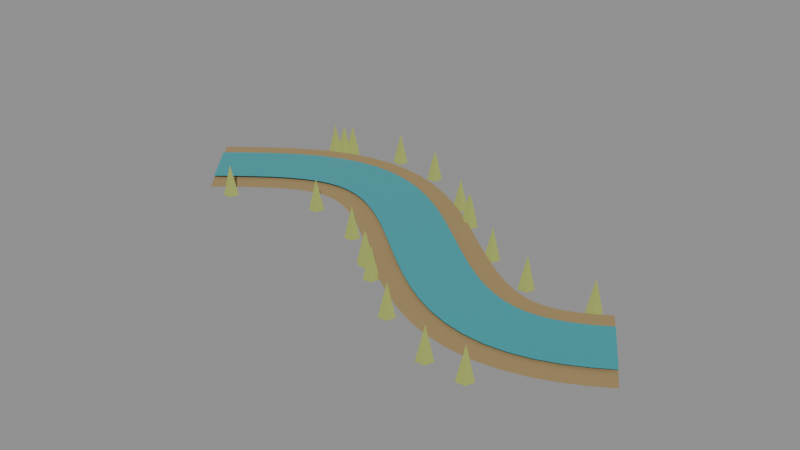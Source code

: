 # Source: FEATURE_FLOODPLAINS_v00.blend  (saved by Blender 5.2.44; exported with 4.5.12 LTS)
import bpy
from mathutils import Matrix  # noqa: F401  (used for matrix-valued properties, if any)

bpy.ops.wm.read_factory_settings(use_empty=True)
scene = bpy.context.scene
scene.name = 'FEATURE_FLOODPLAINS_v00'

# ---- materials (node trees are filled in below, after node groups)
mat_feature_silt = bpy.data.materials.new('Feature_silt')
mat_feature_silt.diffuse_color = (0.36, 0.25, 0.11, 1.0)
mat_feature_water = bpy.data.materials.new('Feature_water')
mat_feature_water.diffuse_color = (0.04, 0.35, 0.39, 1.0)
mat_feature_reeds = bpy.data.materials.new('Feature_reeds')
mat_feature_reeds.diffuse_color = (0.36, 0.42, 0.1, 1.0)

# ---- material node trees
mat_feature_silt.use_nodes = True; mat_feature_silt.node_tree.nodes.clear()
_N = mat_feature_silt.node_tree.nodes; _L = mat_feature_silt.node_tree.links
n0 = _N.new('ShaderNodeBsdfPrincipled'); n0.name = 'Principled BSDF'; n0.location = (-200, 100)
n0.inputs[0].default_value = (0.36, 0.25, 0.11, 1.0)
n0.inputs[2].default_value = 0.85
n0.inputs[10].default_value = 0.005
n1 = _N.new('ShaderNodeOutputMaterial'); n1.name = 'Material Output'; n1.location = (200, 100)
_L.new(n0.outputs[0], n1.inputs[0])
n1.is_active_output = True
mat_feature_water.use_nodes = True; mat_feature_water.node_tree.nodes.clear()
_N = mat_feature_water.node_tree.nodes; _L = mat_feature_water.node_tree.links
n0 = _N.new('ShaderNodeBsdfPrincipled'); n0.name = 'Principled BSDF'; n0.location = (-200, 100)
n0.inputs[0].default_value = (0.04, 0.35, 0.39, 1.0)
n0.inputs[2].default_value = 0.18
n0.inputs[10].default_value = 0.005
n1 = _N.new('ShaderNodeOutputMaterial'); n1.name = 'Material Output'; n1.location = (200, 100)
_L.new(n0.outputs[0], n1.inputs[0])
n1.is_active_output = True
mat_feature_reeds.use_nodes = True; mat_feature_reeds.node_tree.nodes.clear()
_N = mat_feature_reeds.node_tree.nodes; _L = mat_feature_reeds.node_tree.links
n0 = _N.new('ShaderNodeBsdfPrincipled'); n0.name = 'Principled BSDF'; n0.location = (-200, 100)
n0.inputs[0].default_value = (0.36, 0.42, 0.1, 1.0)
n0.inputs[2].default_value = 0.85
n0.inputs[10].default_value = 0.005
n1 = _N.new('ShaderNodeOutputMaterial'); n1.name = 'Material Output'; n1.location = (200, 100)
_L.new(n0.outputs[0], n1.inputs[0])
n1.is_active_output = True

# ---- meshes
me_alluvial_banks = bpy.data.meshes.new('Alluvial_banks')
me_alluvial_banks.from_pydata([(-0.8799, 0.125, 0.017), (-0.6801, -0.125, 0.017), (-0.8268, 0.1674, 0.017), (-0.6292, -0.08433, 0.017), (-0.7713, 0.2101, 0.017), (-0.5807, -0.04689, 0.017), (-0.7133, 0.2515, 0.017), (-0.5347, -0.01404, 0.017), (-0.6522, 0.29, 0.017), (-0.4918, 0.01311, 0.017), (-0.5874, 0.324, 0.017), (-0.4526, 0.03386, 0.017), (-0.5186, 0.3517, 0.017), (-0.4174, 0.04813, 0.017), (-0.4459, 0.3708, 0.017), (-0.3861, 0.05648, 0.017), (-0.3705, 0.3796, 0.017), (-0.3575, 0.05985, 0.017), (-0.2944, 0.3769, 0.017), (-0.3296, 0.05885, 0.017), (-0.22, 0.3631, 0.017), (-0.3, 0.05327, 0.017), (-0.149, 0.3397, 0.017), (-0.267, 0.04227, 0.017), (-0.08215, 0.3089, 0.017), (-0.2299, 0.02502, 0.017), (-0.01915, 0.2725, 0.017), (-0.1888, 0.001242, 0.017), (0.04047, 0.2325, 0.017), (-0.1445, -0.02867, 0.017), (0.09724, 0.1903, 0.017), (-0.09724, -0.06382, 0.017), (0.1516, 0.1476, 0.017), (-0.04756, -0.1029, 0.017), (0.2036, 0.1058, 0.017), (0.004362, -0.1446, 0.017), (0.2535, 0.06642, 0.017), (0.05852, -0.1873, 0.017), (0.3009, 0.03096, 0.017), (0.1151, -0.2296, 0.017), (0.3455, 0.0006439, 0.017), (0.1745, -0.2699, 0.017), (0.3867, -0.02358, 0.017), (0.2373, -0.3065, 0.017), (0.4241, -0.04128, 0.017), (0.3039, -0.3378, 0.017), (0.4575, -0.05269, 0.017), (0.3745, -0.3618, 0.017), (0.4873, -0.05861, 0.017), (0.4487, -0.3763, 0.017), (0.5152, -0.05992, 0.017), (0.5248, -0.3798, 0.017), (0.5436, -0.05686, 0.017), (0.6004, -0.3718, 0.017), (0.5747, -0.04889, 0.017), (0.6733, -0.3533, 0.017), (0.6096, -0.03505, 0.017), (0.7424, -0.3262, 0.017), (0.6486, -0.01476, 0.017), (0.8074, -0.2925, 0.017), (0.6952, 0.01453, 0.017), (0.8648, -0.2568, 0.017)], [], [(0, 1, 3, 2), (2, 3, 5, 4), (4, 5, 7, 6), (6, 7, 9, 8), (8, 9, 11, 10), (10, 11, 13, 12), (12, 13, 15, 14), (14, 15, 17, 16), (16, 17, 19, 18), (18, 19, 21, 20), (20, 21, 23, 22), (22, 23, 25, 24), (24, 25, 27, 26), (26, 27, 29, 28), (28, 29, 31, 30), (30, 31, 33, 32), (32, 33, 35, 34), (34, 35, 37, 36), (36, 37, 39, 38), (38, 39, 41, 40), (40, 41, 43, 42), (42, 43, 45, 44), (44, 45, 47, 46), (46, 47, 49, 48), (48, 49, 51, 50), (50, 51, 53, 52), (52, 53, 55, 54), (54, 55, 57, 56), (56, 57, 59, 58), (58, 59, 61, 60)])
me_alluvial_banks.materials.append(mat_feature_silt)
me_alluvial_banks.update()
me_river_channel = bpy.data.meshes.new('River_channel')
me_river_channel.from_pydata([(-0.8393, 0.07422, 0.025), (-0.7207, -0.07422, 0.025), (-0.7866, 0.1163, 0.025), (-0.6694, -0.03319, 0.025), (-0.7326, 0.1579, 0.025), (-0.6194, 0.005311, 0.025), (-0.677, 0.1975, 0.025), (-0.571, 0.03989, 0.025), (-0.6196, 0.2338, 0.025), (-0.5244, 0.06935, 0.025), (-0.56, 0.2651, 0.025), (-0.48, 0.0928, 0.025), (-0.4981, 0.29, 0.025), (-0.4379, 0.1098, 0.025), (-0.4338, 0.307, 0.025), (-0.3982, 0.1203, 0.025), (-0.3679, 0.3146, 0.025), (-0.3601, 0.1248, 0.025), (-0.3015, 0.3123, 0.025), (-0.3225, 0.1235, 0.025), (-0.2362, 0.3002, 0.025), (-0.2838, 0.1162, 0.025), (-0.173, 0.2793, 0.025), (-0.243, 0.1027, 0.025), (-0.1121, 0.2512, 0.025), (-0.1999, 0.08268, 0.025), (-0.05362, 0.2174, 0.025), (-0.1544, 0.05635, 0.025), (0.002901, 0.1794, 0.025), (-0.1069, 0.02437, 0.025), (0.05774, 0.1387, 0.025), (-0.05774, -0.0122, 0.025), (0.1111, 0.09668, 0.025), (-0.007114, -0.05206, 0.025), (0.1632, 0.05491, 0.025), (0.04484, -0.09376, 0.025), (0.2139, 0.01487, 0.025), (0.09812, -0.1358, 0.025), (0.2631, -0.02197, 0.025), (0.1529, -0.1767, 0.025), (0.3108, -0.0543, 0.025), (0.2092, -0.2149, 0.025), (0.3564, -0.08105, 0.025), (0.2676, -0.249, 0.025), (0.3997, -0.1015, 0.025), (0.3283, -0.2776, 0.025), (0.4406, -0.1155, 0.025), (0.3914, -0.299, 0.025), (0.4794, -0.1231, 0.025), (0.4566, -0.3118, 0.025), (0.5171, -0.1249, 0.025), (0.5229, -0.3148, 0.025), (0.5551, -0.1208, 0.025), (0.5889, -0.3078, 0.025), (0.5947, -0.1107, 0.025), (0.6533, -0.2915, 0.025), (0.6366, -0.09419, 0.025), (0.7154, -0.2671, 0.025), (0.6808, -0.07118, 0.025), (0.7752, -0.2361, 0.025), (0.7296, -0.04059, 0.025), (0.8304, -0.2017, 0.025)], [], [(0, 1, 3, 2), (2, 3, 5, 4), (4, 5, 7, 6), (6, 7, 9, 8), (8, 9, 11, 10), (10, 11, 13, 12), (12, 13, 15, 14), (14, 15, 17, 16), (16, 17, 19, 18), (18, 19, 21, 20), (20, 21, 23, 22), (22, 23, 25, 24), (24, 25, 27, 26), (26, 27, 29, 28), (28, 29, 31, 30), (30, 31, 33, 32), (32, 33, 35, 34), (34, 35, 37, 36), (36, 37, 39, 38), (38, 39, 41, 40), (40, 41, 43, 42), (42, 43, 45, 44), (44, 45, 47, 46), (46, 47, 49, 48), (48, 49, 51, 50), (50, 51, 53, 52), (52, 53, 55, 54), (54, 55, 57, 56), (56, 57, 59, 58), (58, 59, 61, 60)])
me_river_channel.materials.append(mat_feature_water)
me_river_channel.update()
me_cone_810 = bpy.data.meshes.new('Cone.810')
me_cone_810.from_pydata([(0.0, 0.025, -0.05), (0.02378, 0.007725, -0.05), (0.01469, -0.02023, -0.05), (-0.01469, -0.02023, -0.05), (-0.02378, 0.007725, -0.05), (0.0, 0.0, 0.05)], [], [(0, 5, 1), (1, 5, 2), (2, 5, 3), (0, 1, 2, 3, 4), (3, 5, 4), (4, 5, 0)])
_uv = me_cone_810.uv_layers.new(name='UVMap')
_uv.uv.foreach_set('vector', [0.25, 0.49, 0.25, 0.25, 0.4783, 0.3242, 0.4783, 0.3242, 0.25, 0.25, 0.3911, 0.05584, 0.3911, 0.05584, 0.25, 0.25, 0.1089, 0.05584, 0.75, 0.49, 0.9783, 0.3242, 0.8911, 0.05584, 0.6089, 0.05584, 0.5217, 0.3242, 0.1089, 0.05584, 0.25, 0.25, 0.02175, 0.3242, 0.02175, 0.3242, 0.25, 0.25, 0.25, 0.49])
me_cone_810.materials.append(mat_feature_reeds)
me_cone_810.update()
me_cone_811 = bpy.data.meshes.new('Cone.811')
me_cone_811.from_pydata([(0.0, 0.025, -0.05), (0.02378, 0.007725, -0.05), (0.01469, -0.02023, -0.05), (-0.01469, -0.02023, -0.05), (-0.02378, 0.007725, -0.05), (0.0, 0.0, 0.05)], [], [(0, 5, 1), (1, 5, 2), (2, 5, 3), (0, 1, 2, 3, 4), (3, 5, 4), (4, 5, 0)])
_uv = me_cone_811.uv_layers.new(name='UVMap')
_uv.uv.foreach_set('vector', [0.25, 0.49, 0.25, 0.25, 0.4783, 0.3242, 0.4783, 0.3242, 0.25, 0.25, 0.3911, 0.05584, 0.3911, 0.05584, 0.25, 0.25, 0.1089, 0.05584, 0.75, 0.49, 0.9783, 0.3242, 0.8911, 0.05584, 0.6089, 0.05584, 0.5217, 0.3242, 0.1089, 0.05584, 0.25, 0.25, 0.02175, 0.3242, 0.02175, 0.3242, 0.25, 0.25, 0.25, 0.49])
me_cone_811.materials.append(mat_feature_reeds)
me_cone_811.update()
me_cone_812 = bpy.data.meshes.new('Cone.812')
me_cone_812.from_pydata([(0.0, 0.025, -0.05), (0.02378, 0.007725, -0.05), (0.01469, -0.02023, -0.05), (-0.01469, -0.02023, -0.05), (-0.02378, 0.007725, -0.05), (0.0, 0.0, 0.05)], [], [(0, 5, 1), (1, 5, 2), (2, 5, 3), (0, 1, 2, 3, 4), (3, 5, 4), (4, 5, 0)])
_uv = me_cone_812.uv_layers.new(name='UVMap')
_uv.uv.foreach_set('vector', [0.25, 0.49, 0.25, 0.25, 0.4783, 0.3242, 0.4783, 0.3242, 0.25, 0.25, 0.3911, 0.05584, 0.3911, 0.05584, 0.25, 0.25, 0.1089, 0.05584, 0.75, 0.49, 0.9783, 0.3242, 0.8911, 0.05584, 0.6089, 0.05584, 0.5217, 0.3242, 0.1089, 0.05584, 0.25, 0.25, 0.02175, 0.3242, 0.02175, 0.3242, 0.25, 0.25, 0.25, 0.49])
me_cone_812.materials.append(mat_feature_reeds)
me_cone_812.update()
me_cone_813 = bpy.data.meshes.new('Cone.813')
me_cone_813.from_pydata([(0.0, 0.025, -0.05), (0.02378, 0.007725, -0.05), (0.01469, -0.02023, -0.05), (-0.01469, -0.02023, -0.05), (-0.02378, 0.007725, -0.05), (0.0, 0.0, 0.05)], [], [(0, 5, 1), (1, 5, 2), (2, 5, 3), (0, 1, 2, 3, 4), (3, 5, 4), (4, 5, 0)])
_uv = me_cone_813.uv_layers.new(name='UVMap')
_uv.uv.foreach_set('vector', [0.25, 0.49, 0.25, 0.25, 0.4783, 0.3242, 0.4783, 0.3242, 0.25, 0.25, 0.3911, 0.05584, 0.3911, 0.05584, 0.25, 0.25, 0.1089, 0.05584, 0.75, 0.49, 0.9783, 0.3242, 0.8911, 0.05584, 0.6089, 0.05584, 0.5217, 0.3242, 0.1089, 0.05584, 0.25, 0.25, 0.02175, 0.3242, 0.02175, 0.3242, 0.25, 0.25, 0.25, 0.49])
me_cone_813.materials.append(mat_feature_reeds)
me_cone_813.update()
me_cone_814 = bpy.data.meshes.new('Cone.814')
me_cone_814.from_pydata([(0.0, 0.025, -0.05), (0.02378, 0.007725, -0.05), (0.01469, -0.02023, -0.05), (-0.01469, -0.02023, -0.05), (-0.02378, 0.007725, -0.05), (0.0, 0.0, 0.05)], [], [(0, 5, 1), (1, 5, 2), (2, 5, 3), (0, 1, 2, 3, 4), (3, 5, 4), (4, 5, 0)])
_uv = me_cone_814.uv_layers.new(name='UVMap')
_uv.uv.foreach_set('vector', [0.25, 0.49, 0.25, 0.25, 0.4783, 0.3242, 0.4783, 0.3242, 0.25, 0.25, 0.3911, 0.05584, 0.3911, 0.05584, 0.25, 0.25, 0.1089, 0.05584, 0.75, 0.49, 0.9783, 0.3242, 0.8911, 0.05584, 0.6089, 0.05584, 0.5217, 0.3242, 0.1089, 0.05584, 0.25, 0.25, 0.02175, 0.3242, 0.02175, 0.3242, 0.25, 0.25, 0.25, 0.49])
me_cone_814.materials.append(mat_feature_reeds)
me_cone_814.update()
me_cone_815 = bpy.data.meshes.new('Cone.815')
me_cone_815.from_pydata([(0.0, 0.025, -0.05), (0.02378, 0.007725, -0.05), (0.01469, -0.02023, -0.05), (-0.01469, -0.02023, -0.05), (-0.02378, 0.007725, -0.05), (0.0, 0.0, 0.05)], [], [(0, 5, 1), (1, 5, 2), (2, 5, 3), (0, 1, 2, 3, 4), (3, 5, 4), (4, 5, 0)])
_uv = me_cone_815.uv_layers.new(name='UVMap')
_uv.uv.foreach_set('vector', [0.25, 0.49, 0.25, 0.25, 0.4783, 0.3242, 0.4783, 0.3242, 0.25, 0.25, 0.3911, 0.05584, 0.3911, 0.05584, 0.25, 0.25, 0.1089, 0.05584, 0.75, 0.49, 0.9783, 0.3242, 0.8911, 0.05584, 0.6089, 0.05584, 0.5217, 0.3242, 0.1089, 0.05584, 0.25, 0.25, 0.02175, 0.3242, 0.02175, 0.3242, 0.25, 0.25, 0.25, 0.49])
me_cone_815.materials.append(mat_feature_reeds)
me_cone_815.update()
me_cone_816 = bpy.data.meshes.new('Cone.816')
me_cone_816.from_pydata([(0.0, 0.025, -0.05), (0.02378, 0.007725, -0.05), (0.01469, -0.02023, -0.05), (-0.01469, -0.02023, -0.05), (-0.02378, 0.007725, -0.05), (0.0, 0.0, 0.05)], [], [(0, 5, 1), (1, 5, 2), (2, 5, 3), (0, 1, 2, 3, 4), (3, 5, 4), (4, 5, 0)])
_uv = me_cone_816.uv_layers.new(name='UVMap')
_uv.uv.foreach_set('vector', [0.25, 0.49, 0.25, 0.25, 0.4783, 0.3242, 0.4783, 0.3242, 0.25, 0.25, 0.3911, 0.05584, 0.3911, 0.05584, 0.25, 0.25, 0.1089, 0.05584, 0.75, 0.49, 0.9783, 0.3242, 0.8911, 0.05584, 0.6089, 0.05584, 0.5217, 0.3242, 0.1089, 0.05584, 0.25, 0.25, 0.02175, 0.3242, 0.02175, 0.3242, 0.25, 0.25, 0.25, 0.49])
me_cone_816.materials.append(mat_feature_reeds)
me_cone_816.update()
me_cone_817 = bpy.data.meshes.new('Cone.817')
me_cone_817.from_pydata([(0.0, 0.025, -0.05), (0.02378, 0.007725, -0.05), (0.01469, -0.02023, -0.05), (-0.01469, -0.02023, -0.05), (-0.02378, 0.007725, -0.05), (0.0, 0.0, 0.05)], [], [(0, 5, 1), (1, 5, 2), (2, 5, 3), (0, 1, 2, 3, 4), (3, 5, 4), (4, 5, 0)])
_uv = me_cone_817.uv_layers.new(name='UVMap')
_uv.uv.foreach_set('vector', [0.25, 0.49, 0.25, 0.25, 0.4783, 0.3242, 0.4783, 0.3242, 0.25, 0.25, 0.3911, 0.05584, 0.3911, 0.05584, 0.25, 0.25, 0.1089, 0.05584, 0.75, 0.49, 0.9783, 0.3242, 0.8911, 0.05584, 0.6089, 0.05584, 0.5217, 0.3242, 0.1089, 0.05584, 0.25, 0.25, 0.02175, 0.3242, 0.02175, 0.3242, 0.25, 0.25, 0.25, 0.49])
me_cone_817.materials.append(mat_feature_reeds)
me_cone_817.update()
me_cone_818 = bpy.data.meshes.new('Cone.818')
me_cone_818.from_pydata([(0.0, 0.025, -0.05), (0.02378, 0.007725, -0.05), (0.01469, -0.02023, -0.05), (-0.01469, -0.02023, -0.05), (-0.02378, 0.007725, -0.05), (0.0, 0.0, 0.05)], [], [(0, 5, 1), (1, 5, 2), (2, 5, 3), (0, 1, 2, 3, 4), (3, 5, 4), (4, 5, 0)])
_uv = me_cone_818.uv_layers.new(name='UVMap')
_uv.uv.foreach_set('vector', [0.25, 0.49, 0.25, 0.25, 0.4783, 0.3242, 0.4783, 0.3242, 0.25, 0.25, 0.3911, 0.05584, 0.3911, 0.05584, 0.25, 0.25, 0.1089, 0.05584, 0.75, 0.49, 0.9783, 0.3242, 0.8911, 0.05584, 0.6089, 0.05584, 0.5217, 0.3242, 0.1089, 0.05584, 0.25, 0.25, 0.02175, 0.3242, 0.02175, 0.3242, 0.25, 0.25, 0.25, 0.49])
me_cone_818.materials.append(mat_feature_reeds)
me_cone_818.update()
me_cone_819 = bpy.data.meshes.new('Cone.819')
me_cone_819.from_pydata([(0.0, 0.025, -0.05), (0.02378, 0.007725, -0.05), (0.01469, -0.02023, -0.05), (-0.01469, -0.02023, -0.05), (-0.02378, 0.007725, -0.05), (0.0, 0.0, 0.05)], [], [(0, 5, 1), (1, 5, 2), (2, 5, 3), (0, 1, 2, 3, 4), (3, 5, 4), (4, 5, 0)])
_uv = me_cone_819.uv_layers.new(name='UVMap')
_uv.uv.foreach_set('vector', [0.25, 0.49, 0.25, 0.25, 0.4783, 0.3242, 0.4783, 0.3242, 0.25, 0.25, 0.3911, 0.05584, 0.3911, 0.05584, 0.25, 0.25, 0.1089, 0.05584, 0.75, 0.49, 0.9783, 0.3242, 0.8911, 0.05584, 0.6089, 0.05584, 0.5217, 0.3242, 0.1089, 0.05584, 0.25, 0.25, 0.02175, 0.3242, 0.02175, 0.3242, 0.25, 0.25, 0.25, 0.49])
me_cone_819.materials.append(mat_feature_reeds)
me_cone_819.update()
me_cone_820 = bpy.data.meshes.new('Cone.820')
me_cone_820.from_pydata([(0.0, 0.025, -0.05), (0.02378, 0.007725, -0.05), (0.01469, -0.02023, -0.05), (-0.01469, -0.02023, -0.05), (-0.02378, 0.007725, -0.05), (0.0, 0.0, 0.05)], [], [(0, 5, 1), (1, 5, 2), (2, 5, 3), (0, 1, 2, 3, 4), (3, 5, 4), (4, 5, 0)])
_uv = me_cone_820.uv_layers.new(name='UVMap')
_uv.uv.foreach_set('vector', [0.25, 0.49, 0.25, 0.25, 0.4783, 0.3242, 0.4783, 0.3242, 0.25, 0.25, 0.3911, 0.05584, 0.3911, 0.05584, 0.25, 0.25, 0.1089, 0.05584, 0.75, 0.49, 0.9783, 0.3242, 0.8911, 0.05584, 0.6089, 0.05584, 0.5217, 0.3242, 0.1089, 0.05584, 0.25, 0.25, 0.02175, 0.3242, 0.02175, 0.3242, 0.25, 0.25, 0.25, 0.49])
me_cone_820.materials.append(mat_feature_reeds)
me_cone_820.update()
me_cone_821 = bpy.data.meshes.new('Cone.821')
me_cone_821.from_pydata([(0.0, 0.025, -0.05), (0.02378, 0.007725, -0.05), (0.01469, -0.02023, -0.05), (-0.01469, -0.02023, -0.05), (-0.02378, 0.007725, -0.05), (0.0, 0.0, 0.05)], [], [(0, 5, 1), (1, 5, 2), (2, 5, 3), (0, 1, 2, 3, 4), (3, 5, 4), (4, 5, 0)])
_uv = me_cone_821.uv_layers.new(name='UVMap')
_uv.uv.foreach_set('vector', [0.25, 0.49, 0.25, 0.25, 0.4783, 0.3242, 0.4783, 0.3242, 0.25, 0.25, 0.3911, 0.05584, 0.3911, 0.05584, 0.25, 0.25, 0.1089, 0.05584, 0.75, 0.49, 0.9783, 0.3242, 0.8911, 0.05584, 0.6089, 0.05584, 0.5217, 0.3242, 0.1089, 0.05584, 0.25, 0.25, 0.02175, 0.3242, 0.02175, 0.3242, 0.25, 0.25, 0.25, 0.49])
me_cone_821.materials.append(mat_feature_reeds)
me_cone_821.update()
me_cone_822 = bpy.data.meshes.new('Cone.822')
me_cone_822.from_pydata([(0.0, 0.025, -0.05), (0.02378, 0.007725, -0.05), (0.01469, -0.02023, -0.05), (-0.01469, -0.02023, -0.05), (-0.02378, 0.007725, -0.05), (0.0, 0.0, 0.05)], [], [(0, 5, 1), (1, 5, 2), (2, 5, 3), (0, 1, 2, 3, 4), (3, 5, 4), (4, 5, 0)])
_uv = me_cone_822.uv_layers.new(name='UVMap')
_uv.uv.foreach_set('vector', [0.25, 0.49, 0.25, 0.25, 0.4783, 0.3242, 0.4783, 0.3242, 0.25, 0.25, 0.3911, 0.05584, 0.3911, 0.05584, 0.25, 0.25, 0.1089, 0.05584, 0.75, 0.49, 0.9783, 0.3242, 0.8911, 0.05584, 0.6089, 0.05584, 0.5217, 0.3242, 0.1089, 0.05584, 0.25, 0.25, 0.02175, 0.3242, 0.02175, 0.3242, 0.25, 0.25, 0.25, 0.49])
me_cone_822.materials.append(mat_feature_reeds)
me_cone_822.update()
me_cone_823 = bpy.data.meshes.new('Cone.823')
me_cone_823.from_pydata([(0.0, 0.025, -0.05), (0.02378, 0.007725, -0.05), (0.01469, -0.02023, -0.05), (-0.01469, -0.02023, -0.05), (-0.02378, 0.007725, -0.05), (0.0, 0.0, 0.05)], [], [(0, 5, 1), (1, 5, 2), (2, 5, 3), (0, 1, 2, 3, 4), (3, 5, 4), (4, 5, 0)])
_uv = me_cone_823.uv_layers.new(name='UVMap')
_uv.uv.foreach_set('vector', [0.25, 0.49, 0.25, 0.25, 0.4783, 0.3242, 0.4783, 0.3242, 0.25, 0.25, 0.3911, 0.05584, 0.3911, 0.05584, 0.25, 0.25, 0.1089, 0.05584, 0.75, 0.49, 0.9783, 0.3242, 0.8911, 0.05584, 0.6089, 0.05584, 0.5217, 0.3242, 0.1089, 0.05584, 0.25, 0.25, 0.02175, 0.3242, 0.02175, 0.3242, 0.25, 0.25, 0.25, 0.49])
me_cone_823.materials.append(mat_feature_reeds)
me_cone_823.update()
me_cone_824 = bpy.data.meshes.new('Cone.824')
me_cone_824.from_pydata([(0.0, 0.025, -0.05), (0.02378, 0.007725, -0.05), (0.01469, -0.02023, -0.05), (-0.01469, -0.02023, -0.05), (-0.02378, 0.007725, -0.05), (0.0, 0.0, 0.05)], [], [(0, 5, 1), (1, 5, 2), (2, 5, 3), (0, 1, 2, 3, 4), (3, 5, 4), (4, 5, 0)])
_uv = me_cone_824.uv_layers.new(name='UVMap')
_uv.uv.foreach_set('vector', [0.25, 0.49, 0.25, 0.25, 0.4783, 0.3242, 0.4783, 0.3242, 0.25, 0.25, 0.3911, 0.05584, 0.3911, 0.05584, 0.25, 0.25, 0.1089, 0.05584, 0.75, 0.49, 0.9783, 0.3242, 0.8911, 0.05584, 0.6089, 0.05584, 0.5217, 0.3242, 0.1089, 0.05584, 0.25, 0.25, 0.02175, 0.3242, 0.02175, 0.3242, 0.25, 0.25, 0.25, 0.49])
me_cone_824.materials.append(mat_feature_reeds)
me_cone_824.update()
me_cone_825 = bpy.data.meshes.new('Cone.825')
me_cone_825.from_pydata([(0.0, 0.025, -0.05), (0.02378, 0.007725, -0.05), (0.01469, -0.02023, -0.05), (-0.01469, -0.02023, -0.05), (-0.02378, 0.007725, -0.05), (0.0, 0.0, 0.05)], [], [(0, 5, 1), (1, 5, 2), (2, 5, 3), (0, 1, 2, 3, 4), (3, 5, 4), (4, 5, 0)])
_uv = me_cone_825.uv_layers.new(name='UVMap')
_uv.uv.foreach_set('vector', [0.25, 0.49, 0.25, 0.25, 0.4783, 0.3242, 0.4783, 0.3242, 0.25, 0.25, 0.3911, 0.05584, 0.3911, 0.05584, 0.25, 0.25, 0.1089, 0.05584, 0.75, 0.49, 0.9783, 0.3242, 0.8911, 0.05584, 0.6089, 0.05584, 0.5217, 0.3242, 0.1089, 0.05584, 0.25, 0.25, 0.02175, 0.3242, 0.02175, 0.3242, 0.25, 0.25, 0.25, 0.49])
me_cone_825.materials.append(mat_feature_reeds)
me_cone_825.update()
me_cone_826 = bpy.data.meshes.new('Cone.826')
me_cone_826.from_pydata([(0.0, 0.025, -0.05), (0.02378, 0.007725, -0.05), (0.01469, -0.02023, -0.05), (-0.01469, -0.02023, -0.05), (-0.02378, 0.007725, -0.05), (0.0, 0.0, 0.05)], [], [(0, 5, 1), (1, 5, 2), (2, 5, 3), (0, 1, 2, 3, 4), (3, 5, 4), (4, 5, 0)])
_uv = me_cone_826.uv_layers.new(name='UVMap')
_uv.uv.foreach_set('vector', [0.25, 0.49, 0.25, 0.25, 0.4783, 0.3242, 0.4783, 0.3242, 0.25, 0.25, 0.3911, 0.05584, 0.3911, 0.05584, 0.25, 0.25, 0.1089, 0.05584, 0.75, 0.49, 0.9783, 0.3242, 0.8911, 0.05584, 0.6089, 0.05584, 0.5217, 0.3242, 0.1089, 0.05584, 0.25, 0.25, 0.02175, 0.3242, 0.02175, 0.3242, 0.25, 0.25, 0.25, 0.49])
me_cone_826.materials.append(mat_feature_reeds)
me_cone_826.update()
me_cone_827 = bpy.data.meshes.new('Cone.827')
me_cone_827.from_pydata([(0.0, 0.025, -0.05), (0.02378, 0.007725, -0.05), (0.01469, -0.02023, -0.05), (-0.01469, -0.02023, -0.05), (-0.02378, 0.007725, -0.05), (0.0, 0.0, 0.05)], [], [(0, 5, 1), (1, 5, 2), (2, 5, 3), (0, 1, 2, 3, 4), (3, 5, 4), (4, 5, 0)])
_uv = me_cone_827.uv_layers.new(name='UVMap')
_uv.uv.foreach_set('vector', [0.25, 0.49, 0.25, 0.25, 0.4783, 0.3242, 0.4783, 0.3242, 0.25, 0.25, 0.3911, 0.05584, 0.3911, 0.05584, 0.25, 0.25, 0.1089, 0.05584, 0.75, 0.49, 0.9783, 0.3242, 0.8911, 0.05584, 0.6089, 0.05584, 0.5217, 0.3242, 0.1089, 0.05584, 0.25, 0.25, 0.02175, 0.3242, 0.02175, 0.3242, 0.25, 0.25, 0.25, 0.49])
me_cone_827.materials.append(mat_feature_reeds)
me_cone_827.update()
me_cone_828 = bpy.data.meshes.new('Cone.828')
me_cone_828.from_pydata([(0.0, 0.025, -0.05), (0.02378, 0.007725, -0.05), (0.01469, -0.02023, -0.05), (-0.01469, -0.02023, -0.05), (-0.02378, 0.007725, -0.05), (0.0, 0.0, 0.05)], [], [(0, 5, 1), (1, 5, 2), (2, 5, 3), (0, 1, 2, 3, 4), (3, 5, 4), (4, 5, 0)])
_uv = me_cone_828.uv_layers.new(name='UVMap')
_uv.uv.foreach_set('vector', [0.25, 0.49, 0.25, 0.25, 0.4783, 0.3242, 0.4783, 0.3242, 0.25, 0.25, 0.3911, 0.05584, 0.3911, 0.05584, 0.25, 0.25, 0.1089, 0.05584, 0.75, 0.49, 0.9783, 0.3242, 0.8911, 0.05584, 0.6089, 0.05584, 0.5217, 0.3242, 0.1089, 0.05584, 0.25, 0.25, 0.02175, 0.3242, 0.02175, 0.3242, 0.25, 0.25, 0.25, 0.49])
me_cone_828.materials.append(mat_feature_reeds)
me_cone_828.update()
me_cone_829 = bpy.data.meshes.new('Cone.829')
me_cone_829.from_pydata([(0.0, 0.025, -0.05), (0.02378, 0.007725, -0.05), (0.01469, -0.02023, -0.05), (-0.01469, -0.02023, -0.05), (-0.02378, 0.007725, -0.05), (0.0, 0.0, 0.05)], [], [(0, 5, 1), (1, 5, 2), (2, 5, 3), (0, 1, 2, 3, 4), (3, 5, 4), (4, 5, 0)])
_uv = me_cone_829.uv_layers.new(name='UVMap')
_uv.uv.foreach_set('vector', [0.25, 0.49, 0.25, 0.25, 0.4783, 0.3242, 0.4783, 0.3242, 0.25, 0.25, 0.3911, 0.05584, 0.3911, 0.05584, 0.25, 0.25, 0.1089, 0.05584, 0.75, 0.49, 0.9783, 0.3242, 0.8911, 0.05584, 0.6089, 0.05584, 0.5217, 0.3242, 0.1089, 0.05584, 0.25, 0.25, 0.02175, 0.3242, 0.02175, 0.3242, 0.25, 0.25, 0.25, 0.49])
me_cone_829.materials.append(mat_feature_reeds)
me_cone_829.update()

# ---- objects
ob_feature_floodplains_v00 = bpy.data.objects.new('FEATURE_FLOODPLAINS_v00', None)
ob_alluvial_banks = bpy.data.objects.new('Alluvial_banks', me_alluvial_banks)
ob_river_channel = bpy.data.objects.new('River_channel', me_river_channel)
ob_riparian_grass = bpy.data.objects.new('Riparian_grass', me_cone_810)
ob_riparian_grass_001 = bpy.data.objects.new('Riparian_grass.001', me_cone_811)
ob_riparian_grass_002 = bpy.data.objects.new('Riparian_grass.002', me_cone_812)
ob_riparian_grass_003 = bpy.data.objects.new('Riparian_grass.003', me_cone_813)
ob_riparian_grass_004 = bpy.data.objects.new('Riparian_grass.004', me_cone_814)
ob_riparian_grass_005 = bpy.data.objects.new('Riparian_grass.005', me_cone_815)
ob_riparian_grass_006 = bpy.data.objects.new('Riparian_grass.006', me_cone_816)
ob_riparian_grass_007 = bpy.data.objects.new('Riparian_grass.007', me_cone_817)
ob_riparian_grass_008 = bpy.data.objects.new('Riparian_grass.008', me_cone_818)
ob_riparian_grass_009 = bpy.data.objects.new('Riparian_grass.009', me_cone_819)
ob_riparian_grass_010 = bpy.data.objects.new('Riparian_grass.010', me_cone_820)
ob_riparian_grass_011 = bpy.data.objects.new('Riparian_grass.011', me_cone_821)
ob_riparian_grass_012 = bpy.data.objects.new('Riparian_grass.012', me_cone_822)
ob_riparian_grass_013 = bpy.data.objects.new('Riparian_grass.013', me_cone_823)
ob_riparian_grass_014 = bpy.data.objects.new('Riparian_grass.014', me_cone_824)
ob_riparian_grass_015 = bpy.data.objects.new('Riparian_grass.015', me_cone_825)
ob_riparian_grass_016 = bpy.data.objects.new('Riparian_grass.016', me_cone_826)
ob_riparian_grass_017 = bpy.data.objects.new('Riparian_grass.017', me_cone_827)
ob_riparian_grass_018 = bpy.data.objects.new('Riparian_grass.018', me_cone_828)
ob_riparian_grass_019 = bpy.data.objects.new('Riparian_grass.019', me_cone_829)

# ---- transforms, parenting, visibility, modifiers, constraints
ob_feature_floodplains_v00.location = (0.0, 0.0, 0.0)
ob_alluvial_banks.parent = ob_feature_floodplains_v00
ob_alluvial_banks.location = (0.0, 0.0, 0.0)
ob_river_channel.parent = ob_feature_floodplains_v00
ob_river_channel.location = (0.0, 0.0, 0.0)
ob_riparian_grass.parent = ob_feature_floodplains_v00
ob_riparian_grass.location = (0.4284, 0.009641, 0.05)
ob_riparian_grass_001.parent = ob_feature_floodplains_v00
ob_riparian_grass_001.location = (0.07283, -0.2144, 0.05)
ob_riparian_grass_002.parent = ob_feature_floodplains_v00
ob_riparian_grass_002.location = (-0.3362, -0.0002852, 0.05)
ob_riparian_grass_003.parent = ob_feature_floodplains_v00
ob_riparian_grass_003.location = (0.6307, 0.02116, 0.05)
ob_riparian_grass_004.parent = ob_feature_floodplains_v00
ob_riparian_grass_004.location = (-0.6154, -0.09553, 0.05)
ob_riparian_grass_005.parent = ob_feature_floodplains_v00
ob_riparian_grass_005.location = (0.5579, -0.4366, 0.05)
ob_riparian_grass_006.parent = ob_feature_floodplains_v00
ob_riparian_grass_006.location = (0.01247, -0.1664, 0.05)
ob_riparian_grass_007.parent = ob_feature_floodplains_v00
ob_riparian_grass_007.location = (0.09328, 0.2092, 0.05)
ob_riparian_grass_008.parent = ob_feature_floodplains_v00
ob_riparian_grass_008.location = (-0.5638, 0.3763, 0.05)
ob_riparian_grass_009.parent = ob_feature_floodplains_v00
ob_riparian_grass_009.location = (-0.1962, 0.4061, 0.05)
ob_riparian_grass_010.parent = ob_feature_floodplains_v00
ob_riparian_grass_010.location = (0.07893, 0.2207, 0.05)
ob_riparian_grass_011.parent = ob_feature_floodplains_v00
ob_riparian_grass_011.location = (-0.5377, 0.3903, 0.05)
ob_riparian_grass_012.parent = ob_feature_floodplains_v00
ob_riparian_grass_012.location = (0.2328, -0.3367, 0.05)
ob_riparian_grass_013.parent = ob_feature_floodplains_v00
ob_riparian_grass_013.location = (0.0007642, 0.2827, 0.05)
ob_riparian_grass_014.parent = ob_feature_floodplains_v00
ob_riparian_grass_014.location = (-0.1282, -0.06846, 0.05)
ob_riparian_grass_015.parent = ob_feature_floodplains_v00
ob_riparian_grass_015.location = (-0.0008662, -0.1561, 0.05)
ob_riparian_grass_016.parent = ob_feature_floodplains_v00
ob_riparian_grass_016.location = (0.2617, 0.08432, 0.05)
ob_riparian_grass_017.parent = ob_feature_floodplains_v00
ob_riparian_grass_017.location = (-0.3674, 0.4396, 0.05)
ob_riparian_grass_018.parent = ob_feature_floodplains_v00
ob_riparian_grass_018.location = (-0.5902, 0.3607, 0.05)
ob_riparian_grass_019.parent = ob_feature_floodplains_v00
ob_riparian_grass_019.location = (0.4329, -0.4314, 0.05)

# ---- collection membership
scene.collection.objects.link(ob_feature_floodplains_v00)
scene.collection.objects.link(ob_alluvial_banks)
scene.collection.objects.link(ob_river_channel)
scene.collection.objects.link(ob_riparian_grass)
scene.collection.objects.link(ob_riparian_grass_001)
scene.collection.objects.link(ob_riparian_grass_002)
scene.collection.objects.link(ob_riparian_grass_003)
scene.collection.objects.link(ob_riparian_grass_004)
scene.collection.objects.link(ob_riparian_grass_005)
scene.collection.objects.link(ob_riparian_grass_006)
scene.collection.objects.link(ob_riparian_grass_007)
scene.collection.objects.link(ob_riparian_grass_008)
scene.collection.objects.link(ob_riparian_grass_009)
scene.collection.objects.link(ob_riparian_grass_010)
scene.collection.objects.link(ob_riparian_grass_011)
scene.collection.objects.link(ob_riparian_grass_012)
scene.collection.objects.link(ob_riparian_grass_013)
scene.collection.objects.link(ob_riparian_grass_014)
scene.collection.objects.link(ob_riparian_grass_015)
scene.collection.objects.link(ob_riparian_grass_016)
scene.collection.objects.link(ob_riparian_grass_017)
scene.collection.objects.link(ob_riparian_grass_018)
scene.collection.objects.link(ob_riparian_grass_019)

# ---- scene / render settings (as saved in the file)
scene.frame_start = 1; scene.frame_end = 250; scene.frame_set(1)
scene.render.engine = 'BLENDER_EEVEE_NEXT'
scene.render.image_settings.exr_codec = 'NONE'
scene.render.use_bake_clear = False
scene.render.bake_margin = 0
scene.render.bake_bias = 0.0
scene.render.bake_samples = 0
scene.render.simplify_subdivision_render = 0
scene.render.simplify_child_particles_render = 0.0
scene.render.compositor_device = 'GPU'
scene.eevee.use_volume_custom_range = False
scene.eevee.gtao_distance = 0.0
scene.eevee.use_fast_gi = False
scene.eevee.fast_gi_thickness_near = 0.1
scene.eevee.fast_gi_thickness_far = 0.0
scene.eevee.ray_tracing_options.screen_trace_thickness = 0.1
bpy.context.view_layer.update()

# ---- added for rendering (the .blend has no active camera and no usable light): camera, sun + grey world if the file has none
cam_auto = bpy.data.cameras.new('AutoCamera')
cam_auto.lens = 50.0
cam_auto.sensor_width = 36.0
cam_auto.clip_end = 1000.0
ob_auto_camera = bpy.data.objects.new('AutoCamera', cam_auto)
scene.collection.objects.link(ob_auto_camera)
ob_auto_camera.location = (1.8203, -2.18954, 1.51227)
ob_auto_camera.rotation_euler = (1.09748, -7.21219e-08, 0.694738)
scene.camera = ob_auto_camera
light_auto_sun = bpy.data.lights.new('AutoSun', 'SUN')
light_auto_sun.energy = 3.0
light_auto_sun.angle = 0.0523599
ob_auto_sun = bpy.data.objects.new('AutoSun', light_auto_sun)
scene.collection.objects.link(ob_auto_sun)
ob_auto_sun.rotation_euler = (0.872665, 0.174533, 0.523599)
if scene.world is None:
    world_auto = bpy.data.worlds.new('AutoWorld')
    world_auto.color = (0.3, 0.3, 0.3)
    scene.world = world_auto
bpy.context.view_layer.update()
